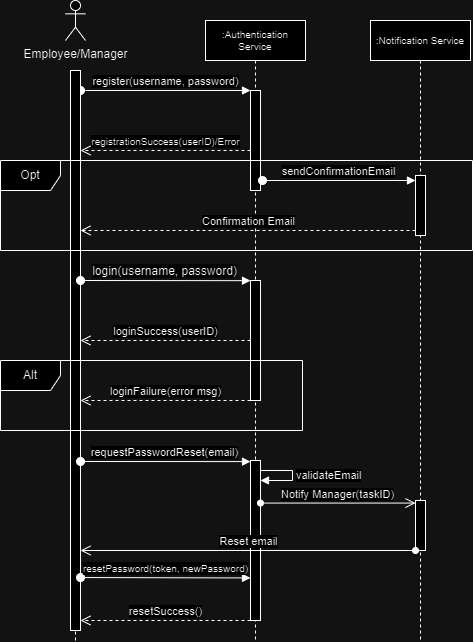

The diagram above was exported from draw.io. Its source (the exported page's mxGraphModel, read from the mxfile embedded in the PNG):
<mxGraphModel dx="715" dy="458" grid="1" gridSize="10" guides="1" tooltips="1" connect="1" arrows="1" fold="1" page="1" pageScale="1" pageWidth="1100" pageHeight="850" background="none" math="0" shadow="0">
  <root>
    <mxCell id="0" />
    <mxCell id="1" parent="0" />
    <mxCell id="9Q17mlaRITBq_X3O-jSP-65" value="&lt;div&gt;:Authentication Service&lt;/div&gt;" style="shape=umlLifeline;perimeter=lifelinePerimeter;whiteSpace=wrap;html=1;container=0;dropTarget=0;collapsible=0;recursiveResize=0;outlineConnect=0;portConstraint=eastwest;newEdgeStyle={&quot;edgeStyle&quot;:&quot;elbowEdgeStyle&quot;,&quot;elbow&quot;:&quot;vertical&quot;,&quot;curved&quot;:0,&quot;rounded&quot;:0};align=center;fontSize=10;verticalAlign=middle;" parent="1" vertex="1">
      <mxGeometry x="523" y="60" width="100" height="620" as="geometry" />
    </mxCell>
    <mxCell id="9Q17mlaRITBq_X3O-jSP-66" value="" style="html=1;points=[];perimeter=orthogonalPerimeter;outlineConnect=0;targetShapes=umlLifeline;portConstraint=eastwest;newEdgeStyle={&quot;edgeStyle&quot;:&quot;elbowEdgeStyle&quot;,&quot;elbow&quot;:&quot;vertical&quot;,&quot;curved&quot;:0,&quot;rounded&quot;:0};" parent="9Q17mlaRITBq_X3O-jSP-65" vertex="1">
      <mxGeometry x="45" y="70" width="10" height="100" as="geometry" />
    </mxCell>
    <mxCell id="9Q17mlaRITBq_X3O-jSP-68" value="" style="html=1;points=[];perimeter=orthogonalPerimeter;outlineConnect=0;targetShapes=umlLifeline;portConstraint=eastwest;newEdgeStyle={&quot;edgeStyle&quot;:&quot;elbowEdgeStyle&quot;,&quot;elbow&quot;:&quot;vertical&quot;,&quot;curved&quot;:0,&quot;rounded&quot;:0};" parent="9Q17mlaRITBq_X3O-jSP-65" vertex="1">
      <mxGeometry x="45" y="260" width="10" height="120" as="geometry" />
    </mxCell>
    <mxCell id="9Q17mlaRITBq_X3O-jSP-70" value="" style="html=1;points=[];perimeter=orthogonalPerimeter;outlineConnect=0;targetShapes=umlLifeline;portConstraint=eastwest;newEdgeStyle={&quot;edgeStyle&quot;:&quot;elbowEdgeStyle&quot;,&quot;elbow&quot;:&quot;vertical&quot;,&quot;curved&quot;:0,&quot;rounded&quot;:0};" parent="9Q17mlaRITBq_X3O-jSP-65" vertex="1">
      <mxGeometry x="45" y="440" width="10" height="160" as="geometry" />
    </mxCell>
    <mxCell id="9Q17mlaRITBq_X3O-jSP-107" value="validateEmail" style="html=1;align=left;spacingLeft=2;endArrow=block;rounded=0;edgeStyle=orthogonalEdgeStyle;curved=0;rounded=0;" parent="9Q17mlaRITBq_X3O-jSP-65" source="9Q17mlaRITBq_X3O-jSP-70" edge="1">
      <mxGeometry relative="1" as="geometry">
        <mxPoint x="67" y="450" as="sourcePoint" />
        <Array as="points">
          <mxPoint x="87" y="450" />
        </Array>
        <mxPoint x="55" y="460" as="targetPoint" />
      </mxGeometry>
    </mxCell>
    <mxCell id="9Q17mlaRITBq_X3O-jSP-71" value="&lt;font style=&quot;font-size: 10px;&quot;&gt;:Notification Service&lt;/font&gt;" style="shape=umlLifeline;perimeter=lifelinePerimeter;whiteSpace=wrap;html=1;container=0;dropTarget=0;collapsible=0;recursiveResize=0;outlineConnect=0;portConstraint=eastwest;newEdgeStyle={&quot;edgeStyle&quot;:&quot;elbowEdgeStyle&quot;,&quot;elbow&quot;:&quot;vertical&quot;,&quot;curved&quot;:0,&quot;rounded&quot;:0};" parent="1" vertex="1">
      <mxGeometry x="688" y="60" width="100" height="620" as="geometry" />
    </mxCell>
    <mxCell id="9Q17mlaRITBq_X3O-jSP-72" value="" style="html=1;points=[];perimeter=orthogonalPerimeter;outlineConnect=0;targetShapes=umlLifeline;portConstraint=eastwest;newEdgeStyle={&quot;edgeStyle&quot;:&quot;elbowEdgeStyle&quot;,&quot;elbow&quot;:&quot;vertical&quot;,&quot;curved&quot;:0,&quot;rounded&quot;:0};" parent="9Q17mlaRITBq_X3O-jSP-71" vertex="1">
      <mxGeometry x="45" y="480" width="10" height="50" as="geometry" />
    </mxCell>
    <mxCell id="9Q17mlaRITBq_X3O-jSP-74" value="Employee/Manager" style="shape=umlActor;verticalLabelPosition=bottom;verticalAlign=top;html=1;outlineConnect=0;" parent="1" vertex="1">
      <mxGeometry x="383" y="40" width="20" height="40" as="geometry" />
    </mxCell>
    <mxCell id="9Q17mlaRITBq_X3O-jSP-75" value="register(username, password)" style="html=1;verticalAlign=bottom;startArrow=oval;endArrow=block;startSize=8;edgeStyle=elbowEdgeStyle;elbow=vertical;curved=0;rounded=0;" parent="1" edge="1">
      <mxGeometry x="-0.0031" relative="1" as="geometry">
        <mxPoint x="398" y="130" as="sourcePoint" />
        <mxPoint x="568" y="130" as="targetPoint" />
        <Array as="points">
          <mxPoint x="403" y="130" />
        </Array>
        <mxPoint as="offset" />
      </mxGeometry>
    </mxCell>
    <mxCell id="9Q17mlaRITBq_X3O-jSP-76" value="" style="endArrow=none;dashed=1;html=1;rounded=0;" parent="1" target="9Q17mlaRITBq_X3O-jSP-77" edge="1">
      <mxGeometry width="50" height="50" relative="1" as="geometry">
        <mxPoint x="393" y="680" as="sourcePoint" />
        <mxPoint x="393" y="110" as="targetPoint" />
      </mxGeometry>
    </mxCell>
    <mxCell id="9Q17mlaRITBq_X3O-jSP-77" value="" style="html=1;points=[];perimeter=orthogonalPerimeter;outlineConnect=0;targetShapes=umlLifeline;portConstraint=eastwest;newEdgeStyle={&quot;edgeStyle&quot;:&quot;elbowEdgeStyle&quot;,&quot;elbow&quot;:&quot;vertical&quot;,&quot;curved&quot;:0,&quot;rounded&quot;:0};" parent="1" vertex="1">
      <mxGeometry x="388" y="110" width="10" height="560" as="geometry" />
    </mxCell>
    <mxCell id="9Q17mlaRITBq_X3O-jSP-78" value="&lt;font style=&quot;font-size: 10px;&quot;&gt;registrationSuccess(userID)/Error&lt;/font&gt;" style="html=1;verticalAlign=bottom;endArrow=open;dashed=1;endSize=8;curved=0;rounded=0;" parent="1" edge="1">
      <mxGeometry x="0.0017" relative="1" as="geometry">
        <mxPoint x="567.9999999999999" y="190.00000000000006" as="sourcePoint" />
        <mxPoint x="398" y="190.00000000000006" as="targetPoint" />
        <mxPoint as="offset" />
      </mxGeometry>
    </mxCell>
    <mxCell id="9Q17mlaRITBq_X3O-jSP-79" value="loginFailure(error msg)" style="html=1;verticalAlign=bottom;endArrow=open;dashed=1;endSize=8;curved=0;rounded=0;" parent="1" edge="1">
      <mxGeometry relative="1" as="geometry">
        <mxPoint x="568" y="440" as="sourcePoint" />
        <mxPoint x="398" y="440" as="targetPoint" />
      </mxGeometry>
    </mxCell>
    <mxCell id="9Q17mlaRITBq_X3O-jSP-85" value="&lt;div style=&quot;&quot;&gt;Reset email&lt;/div&gt;" style="html=1;verticalAlign=bottom;startArrow=oval;startFill=1;endArrow=open;startSize=6;endSize=8;curved=0;rounded=0;align=center;" parent="1" target="9Q17mlaRITBq_X3O-jSP-77" edge="1">
      <mxGeometry x="0.0008" width="80" relative="1" as="geometry">
        <mxPoint x="732.9999999999999" y="590" as="sourcePoint" />
        <mxPoint x="328" y="590" as="targetPoint" />
        <mxPoint as="offset" />
      </mxGeometry>
    </mxCell>
    <mxCell id="9Q17mlaRITBq_X3O-jSP-86" value="&lt;span style=&quot;font-size: 12px; background-color: rgb(251, 251, 251);&quot;&gt;login(username, password)&lt;/span&gt;" style="html=1;verticalAlign=bottom;startArrow=oval;endArrow=block;startSize=8;edgeStyle=elbowEdgeStyle;elbow=vertical;curved=0;rounded=0;align=center;" parent="1" edge="1">
      <mxGeometry x="-0.0031" relative="1" as="geometry">
        <mxPoint x="398" y="319.99999999999994" as="sourcePoint" />
        <mxPoint x="568" y="320.2" as="targetPoint" />
        <Array as="points" />
        <mxPoint as="offset" />
      </mxGeometry>
    </mxCell>
    <mxCell id="9Q17mlaRITBq_X3O-jSP-88" value="loginSuccess(userID)" style="html=1;verticalAlign=bottom;endArrow=open;dashed=1;endSize=8;curved=0;rounded=0;" parent="1" edge="1">
      <mxGeometry relative="1" as="geometry">
        <mxPoint x="567.9999999999999" y="380" as="sourcePoint" />
        <mxPoint x="398" y="380" as="targetPoint" />
      </mxGeometry>
    </mxCell>
    <mxCell id="9Q17mlaRITBq_X3O-jSP-90" value="resetSuccess()" style="html=1;verticalAlign=bottom;endArrow=open;dashed=1;endSize=8;curved=0;rounded=0;" parent="1" edge="1">
      <mxGeometry relative="1" as="geometry">
        <mxPoint x="567.9999999999999" y="660" as="sourcePoint" />
        <mxPoint x="398" y="660" as="targetPoint" />
      </mxGeometry>
    </mxCell>
    <mxCell id="9Q17mlaRITBq_X3O-jSP-91" value="&lt;font style=&quot;font-size: 10px;&quot;&gt;resetPassword(token, newPassword)&lt;/font&gt;" style="html=1;verticalAlign=bottom;startArrow=oval;endArrow=block;startSize=8;edgeStyle=elbowEdgeStyle;elbow=vertical;curved=0;rounded=0;align=center;startFill=1;" parent="1" edge="1">
      <mxGeometry x="-0.0031" relative="1" as="geometry">
        <mxPoint x="398" y="617.037037037037" as="sourcePoint" />
        <mxPoint x="568" y="617.037037037037" as="targetPoint" />
        <Array as="points" />
        <mxPoint as="offset" />
      </mxGeometry>
    </mxCell>
    <mxCell id="9Q17mlaRITBq_X3O-jSP-92" value="requestPasswordReset(email)" style="html=1;verticalAlign=bottom;startArrow=oval;endArrow=block;startSize=8;edgeStyle=elbowEdgeStyle;elbow=vertical;curved=0;rounded=0;align=center;" parent="1" edge="1">
      <mxGeometry x="-0.0031" relative="1" as="geometry">
        <mxPoint x="398" y="501" as="sourcePoint" />
        <mxPoint x="568" y="501" as="targetPoint" />
        <Array as="points" />
        <mxPoint as="offset" />
      </mxGeometry>
    </mxCell>
    <mxCell id="9Q17mlaRITBq_X3O-jSP-96" value="Notify Manager(taskID)" style="html=1;verticalAlign=bottom;startArrow=oval;startFill=1;endArrow=open;startSize=6;endSize=8;curved=0;rounded=0;" parent="1" edge="1">
      <mxGeometry x="-0.0014" width="80" relative="1" as="geometry">
        <mxPoint x="578" y="542.5699999999999" as="sourcePoint" />
        <mxPoint x="733" y="542.5699999999999" as="targetPoint" />
        <mxPoint as="offset" />
      </mxGeometry>
    </mxCell>
    <mxCell id="9Q17mlaRITBq_X3O-jSP-100" value="Opt" style="shape=umlFrame;whiteSpace=wrap;html=1;pointerEvents=0;" parent="1" vertex="1">
      <mxGeometry x="318" y="200" width="472" height="90" as="geometry" />
    </mxCell>
    <mxCell id="9Q17mlaRITBq_X3O-jSP-67" value="" style="html=1;points=[];perimeter=orthogonalPerimeter;outlineConnect=0;targetShapes=umlLifeline;portConstraint=eastwest;newEdgeStyle={&quot;edgeStyle&quot;:&quot;elbowEdgeStyle&quot;,&quot;elbow&quot;:&quot;vertical&quot;,&quot;curved&quot;:0,&quot;rounded&quot;:0};" parent="1" vertex="1">
      <mxGeometry x="733" y="215" width="10" height="60" as="geometry" />
    </mxCell>
    <mxCell id="9Q17mlaRITBq_X3O-jSP-101" value="&lt;font style=&quot;font-size: 11px;&quot;&gt;sendConfirmationEmail&lt;/font&gt;" style="html=1;verticalAlign=bottom;startArrow=oval;startFill=1;endArrow=block;startSize=8;curved=0;rounded=0;" parent="1" target="9Q17mlaRITBq_X3O-jSP-67" edge="1">
      <mxGeometry width="60" relative="1" as="geometry">
        <mxPoint x="580" y="220" as="sourcePoint" />
        <mxPoint x="750" y="220" as="targetPoint" />
      </mxGeometry>
    </mxCell>
    <mxCell id="9Q17mlaRITBq_X3O-jSP-102" value="Confirmation Email" style="html=1;verticalAlign=bottom;endArrow=open;dashed=1;endSize=8;curved=0;rounded=0;" parent="1" edge="1">
      <mxGeometry relative="1" as="geometry">
        <mxPoint x="733" y="270" as="sourcePoint" />
        <mxPoint x="398" y="270" as="targetPoint" />
      </mxGeometry>
    </mxCell>
    <mxCell id="9Q17mlaRITBq_X3O-jSP-105" value="Alt" style="shape=umlFrame;whiteSpace=wrap;html=1;pointerEvents=0;" parent="1" vertex="1">
      <mxGeometry x="318" y="400" width="302" height="70" as="geometry" />
    </mxCell>
  </root>
</mxGraphModel>